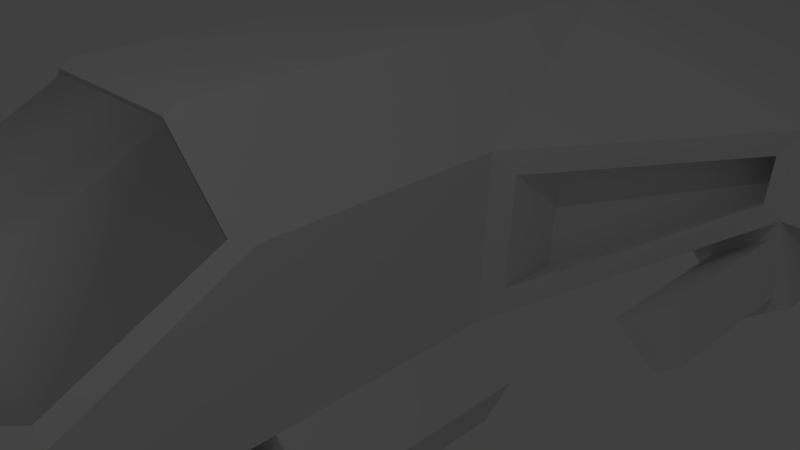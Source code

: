 # Source: policeship.blend  (saved by Blender 2.69.0; exported with 4.5.12 LTS)
import bpy
from mathutils import Matrix  # noqa: F401  (used for matrix-valued properties, if any)

bpy.ops.wm.read_factory_settings(use_empty=True)
scene = bpy.context.scene
scene.name = 'Scene'

# ---- collections
col_collection_1 = bpy.data.collections.new('Collection 1'); scene.collection.children.link(col_collection_1)

# ---- materials (node trees are filled in below, after node groups)
mat_policeship = bpy.data.materials.new('PoliceShip')
mat_policeship.alpha_threshold = 0.0
mat_policeship.use_transparent_shadow = False
mat_policeship.roughness = 0.5
mat_policeship.line_color = (0.0, 0.0, 0.0, 1.0)
mat_canopy = bpy.data.materials.new('Canopy')
mat_canopy.alpha_threshold = 0.0
mat_canopy.use_transparent_shadow = False
mat_canopy.roughness = 0.5
mat_canopy.line_color = (0.0, 0.0, 0.0, 1.0)

# ---- material node trees

# ---- world
world_world = bpy.data.worlds.new('World'); scene.world = world_world
world_world.color = (0.05088, 0.05088, 0.05088)
world_world.use_sun_shadow = False
world_world.sun_shadow_jitter_overblur = 0.0
world_world.cycles.sampling_method = 'MANUAL'
world_world.cycles.sample_map_resolution = 256

# ---- cameras
cam_camera = bpy.data.cameras.new('Camera')
cam_camera.clip_end = 100.0
cam_camera.lens = 35.0
cam_camera.sensor_width = 32.0
cam_camera.sensor_height = 18.0
cam_camera.ortho_scale = 7.314
cam_camera.dof.focus_distance = 0.0
cam_camera.dof.aperture_fstop = 128.0

# ---- lights
light_lamp = bpy.data.lights.new('Lamp', 'POINT')
light_lamp.transmission_factor = 0.0
light_lamp.cutoff_distance = 30.0
light_lamp.energy = 100.0
light_lamp.shadow_buffer_clip_start = 1.001
light_lamp.shadow_soft_size = 0.1
light_lamp.shadow_maximum_resolution = 0.006
light_lamp.use_absolute_resolution = True
light_lamp.cycles.use_multiple_importance_sampling = False

# ---- meshes
me_cube_001 = bpy.data.meshes.new('Cube.001')
me_cube_001.from_pydata([(2.087, 7.531, 0.1506), (3.915, 5.694, 1.069), (3.927, 6.082, 1.853), (2.074, 7.712, 0.9558), (-2.087, 7.531, 0.1506), (-3.915, 5.694, 1.069), (-3.927, 6.082, 1.853), (-2.074, 7.712, 0.9558), (-2.651, 9.694, 0.9877), (-3.35, 9.079, 1.326), (-3.346, 8.932, 1.03), (-2.656, 9.626, 0.6838), (2.651, 9.694, 0.9877), (3.35, 9.079, 1.326), (3.346, 8.932, 1.03), (2.656, 9.626, 0.6838)], [], [(2, 3, 0, 1), (6, 5, 4, 7), (1, 0, 15, 14), (2, 1, 14, 13), (0, 3, 12, 15), (3, 2, 13, 12), (4, 5, 10, 11), (5, 6, 9, 10), (7, 4, 11, 8), (6, 7, 8, 9), (9, 8, 11, 10), (13, 14, 15, 12)])
me_cube_001.materials.append(mat_policeship)
me_cube_001.materials.append(mat_canopy)
me_cube_001.use_remesh_preserve_volume = False
me_cube_001.use_remesh_preserve_attributes = False
me_cube_001.use_mirror_vertex_groups = False
me_cube_001.update()
me_cube = bpy.data.meshes.new('Cube')
me_cube.from_pydata([(1.0, 7.0, 3.0), (1.0, -3.0, 3.0), (4.0, 6.282, 1.0), (2.0, -3.0, 2.384e-07), (4.0, 6.761, 2.0), (2.0, -3.0, 2.0), (2.0, -5.0, 1.192e-07), (2.0, -5.0, 1.0), (1.0, -6.0, -1.192e-07), (1.0, -6.0, 1.0), (1.0, 6.042, -1.0), (1.0, -3.0, -1.0), (1.0, -5.0, -1.0), (1.0, 3.0, 3.0), (1.0, -4.768e-07, 3.0), (4.0, 2.521, 1.0), (2.0, -0.2394, 2.384e-07), (4.0, 2.84, 2.0), (2.0, -0.0798, 2.0), (1.0, 2.362, -1.0), (1.0, -0.3192, -1.0), (1.0, 8.282, 0.0), (1.0, 8.767, 2.027), (2.0, 8.282, 2.384e-07), (2.0, 8.528, 1.027), (1.0, 8.042, -1.0), (11.0, 8.588, -1.2), (11.0, 8.87, -0.8), (11.0, 6.379, -1.2), (11.0, 6.567, -0.8), (2.148, 0.02535, 0.3746), (3.849, 2.348, 1.22), (2.173, 0.1151, 1.725), (3.812, 2.537, 1.724), (2.087, 8.239, 0.1506), (3.915, 6.402, 1.069), (3.927, 6.79, 1.853), (2.074, 8.419, 0.9558), (2.148, 0.8196, 0.3746), (3.849, 3.142, 1.22), (2.173, 0.9094, 1.725), (3.812, 3.331, 1.724), (2.087, 7.531, 0.1506), (3.915, 5.694, 1.069), (3.927, 6.082, 1.853), (2.074, 7.712, 0.9558), (3.0, 6.202, 0.3333), (2.0, 6.122, -0.3333), (3.0, 2.468, 0.3333), (2.0, 2.415, -0.3333), (4.305, 6.282, 0.001283), (4.305, 2.521, 0.001283), (3.805, 6.202, -0.3321), (3.805, 2.468, -0.3321), (3.298, 2.482, 0.3177), (3.9, 2.507, 0.7188), (3.816, 2.476, -0.1101), (4.096, 2.513, 0.07621), (3.298, 0.4821, 0.3177), (3.9, 0.5071, 0.7188), (3.816, 0.4758, -0.1101), (4.096, 0.5134, 0.07621), (2.532, -3.0, -0.5458), (2.252, -3.0, -1.195), (2.532, -0.2394, -0.5458), (2.252, -0.3192, -1.195), (1.408, -3.0, -0.867), (1.998, -3.0, -0.2764), (2.133, -3.0, -0.9801), (2.302, -3.0, -0.5882), (1.408, -4.2, -0.867), (1.998, -4.2, -0.2764), (2.133, -4.2, -0.9801), (2.302, -4.2, -0.5882), (3.576e-07, -3.0, 3.0), (-5.96e-08, 7.0, 3.0), (1.868e-06, -6.0, -2.384e-07), (2.106e-06, -6.0, 1.0), (-2.842e-14, -3.0, -1.0), (-4.768e-07, 6.042, -1.0), (1.47e-06, -5.0, -1.0), (2.186e-07, 4.768e-07, 3.0), (7.947e-08, 3.0, 3.0), (-1.589e-07, -0.3192, -1.0), (-3.179e-07, 2.362, -1.0), (-3.576e-07, 8.282, 0.0), (-5.96e-08, 8.767, 2.027), (-4.768e-07, 8.042, -1.0), (1.0, -3.184, 2.908), (3.576e-07, -3.182, 2.909), (1.842, -5.0, 1.158), (1.848, -3.192, 2.056), (1.0, -5.851, 1.149), (2.106e-06, -5.856, 1.144), (1.0, -4.967, 1.954), (1.55e-06, -4.967, 1.954), (1.0, -3.151, 2.862), (3.582e-07, -3.149, 2.863), (1.842, -4.967, 1.112), (1.848, -3.159, 2.01), (1.0, -5.818, 1.103), (2.107e-06, -5.823, 1.098)], [], [(14, 81, 74, 1), (91, 88, 96, 99), (93, 92, 100, 101), (0, 4, 24), (78, 11, 12, 80), (6, 8, 12), (16, 18, 5, 3), (3, 5, 7, 6), (92, 90, 98, 100), (14, 1, 5, 18), (10, 79, 87, 25), (8, 9, 77, 76), (20, 11, 78, 83), (6, 7, 8), (20, 16, 64, 65), (2, 46, 47, 10, 23), (8, 76, 80, 12), (3, 6, 12, 11), (0, 75, 82, 13), (13, 82, 81, 14), (17, 15, 28, 29), (32, 30, 38, 40), (0, 13, 17, 4), (13, 14, 18), (10, 19, 84, 79), (19, 20, 83, 84), (47, 49, 19, 10), (15, 16, 19, 49, 48), (22, 21, 85, 86), (21, 22, 24, 23), (21, 23, 25), (85, 21, 25, 87), (37, 36, 44, 45), (75, 0, 22, 86), (26, 27, 29, 28), (4, 17, 29, 27), (15, 2, 26, 28), (2, 4, 27, 26), (31, 30, 16, 15), (32, 33, 17, 18), (33, 31, 15, 17), (30, 32, 18, 16), (34, 35, 2, 23), (35, 36, 4, 2), (37, 34, 23, 24), (36, 37, 24, 4), (39, 41, 40, 38), (31, 33, 41, 39), (33, 32, 40, 41), (30, 31, 39, 38), (44, 43, 42, 45), (34, 37, 45, 42), (36, 35, 43, 44), (35, 34, 42, 43), (8, 7, 9), (17, 13, 18), (22, 0, 24), (10, 25, 23), (16, 20, 19), (48, 46, 52, 53), (46, 48, 49, 47), (50, 51, 53, 52), (57, 55, 59, 61), (46, 2, 50, 52), (2, 15, 51, 50), (54, 55, 15, 48), (57, 56, 53, 51), (56, 54, 48, 53), (55, 57, 51, 15), (59, 58, 60, 61), (54, 56, 60, 58), (56, 57, 61, 60), (55, 54, 58, 59), (64, 62, 63, 65), (66, 68, 72, 70), (11, 20, 65, 63), (16, 3, 62, 64), (66, 67, 3, 11), (69, 68, 63, 62), (67, 69, 62, 3), (68, 66, 11, 63), (71, 70, 72, 73), (69, 67, 71, 73), (68, 69, 73, 72), (67, 66, 70, 71), (89, 88, 1, 74), (91, 90, 7, 5), (88, 91, 5, 1), (92, 93, 77, 9), (90, 92, 9, 7), (96, 94, 98, 99), (96, 97, 95, 94), (98, 94, 100), (94, 95, 101, 100), (90, 91, 99, 98), (88, 89, 97, 96)])
me_cube.polygons.foreach_set('use_smooth', [0, 0, 0, 0, 0, 0, 0, 0, 0, 0, 0, 0, 0, 0, 0, 0, 0, 0, 0, 0, 0, 0, 0, 0, 0, 0, 0, 0, 0, 0, 0, 0, 0, 0, 0, 0, 0, 0, 0, 0, 0, 0, 0, 0, 0, 0, 0, 0, 0, 0, 0, 0, 0, 0, 0, 0, 0, 0, 0, 0, 0, 0, 0, 0, 0, 0, 0, 0, 0, 0, 0, 0, 0, 0, 0, 0, 0, 0, 0, 0, 0, 0, 0, 0, 0, 0, 0, 0, 0, 0, 1, 1, 1, 1, 0, 0])
me_cube.polygons.foreach_set('material_index', [0, 0, 0, 0, 0, 0, 0, 0, 0, 0, 0, 0, 0, 0, 0, 0, 0, 0, 0, 0, 0, 0, 0, 0, 0, 0, 0, 0, 0, 0, 0, 0, 0, 0, 0, 0, 0, 0, 0, 0, 0, 0, 0, 0, 0, 0, 0, 0, 0, 0, 0, 0, 0, 0, 0, 0, 0, 0, 0, 0, 0, 0, 0, 0, 0, 0, 0, 0, 0, 0, 0, 0, 0, 0, 0, 0, 0, 0, 0, 0, 0, 0, 0, 0, 0, 0, 0, 0, 0, 0, 1, 1, 1, 1, 0, 0])
_uv = me_cube.uv_layers.new(name='UV coord')
_uv.uv.foreach_set('vector', [0.09091, 0.4035, 0.0, 0.4035, 3.079e-07, 0.2018, 0.09091, 0.2018, 0.168, 0.1888, 0.09091, 0.1893, 0.09091, 0.1916, 0.168, 0.1911, 3.079e-07, 0.009682, 0.09091, 0.01002, 0.09091, 0.01225, 3.079e-07, 0.01191, 0.09091, 0.8743, 0.3636, 0.8582, 0.1818, 0.977, 0.0, 0.2018, 0.09091, 0.2018, 0.09091, 0.06725, 3.079e-07, 0.06725, 0.1818, 0.06725, 0.09091, 0.0, 0.09091, 0.06725, 0.1818, 0.3874, 0.1818, 0.3981, 0.1818, 0.2018, 0.1818, 0.2018, 0.1818, 0.2018, 0.1818, 0.2018, 0.1818, 0.06725, 0.1818, 0.06725, 0.09091, 0.01002, 0.1675, 0.06725, 0.1675, 0.06948, 0.09091, 0.01225, 0.09091, 0.4035, 0.09091, 0.2018, 0.1818, 0.2018, 0.1818, 0.3981, 0.09091, 0.8099, 0.0, 0.8099, 0.0, 0.9444, 0.09091, 0.9444, 0.09091, 0.0, 0.09091, 0.0, 3.079e-07, 1.139e-07, 3.079e-07, 0.0, 0.09091, 0.382, 0.09091, 0.2018, 0.0, 0.2018, 0.0, 0.382, 0.1818, 0.06725, 0.1818, 0.06725, 0.09091, 0.0, 0.09091, 0.382, 0.1818, 0.3874, 0.2301, 0.3874, 0.2047, 0.382, 0.3636, 0.826, 0.2727, 0.8206, 0.1818, 0.8152, 0.09091, 0.8099, 0.1818, 0.9605, 0.09091, 0.0, 3.079e-07, 0.0, 3.079e-07, 0.06725, 0.09091, 0.06725, 0.1818, 0.2018, 0.1818, 0.06725, 0.09091, 0.06725, 0.09091, 0.2018, 0.09091, 0.8743, 0.0, 0.8743, 0.0, 0.6053, 0.09091, 0.6053, 0.09091, 0.6053, 0.0, 0.6053, 0.0, 0.4035, 0.09091, 0.4035, 0.3636, 0.5945, 0.3636, 0.5731, 1.0, 0.8325, 1.0, 0.8451, 0.1975, 0.4113, 0.1953, 0.4052, 0.1953, 0.4586, 0.1975, 0.4647, 0.09091, 0.8743, 0.09091, 0.6053, 0.3636, 0.5945, 0.3636, 0.8582, 0.09091, 0.6053, 0.09091, 0.4035, 0.1818, 0.3981, 0.09091, 0.8099, 0.09091, 0.5623, 0.0, 0.5623, 0.0, 0.8099, 0.09091, 0.5623, 0.09091, 0.382, 0.0, 0.382, 0.0, 0.5623, 0.1818, 0.8152, 0.1818, 0.5659, 0.09091, 0.5623, 0.09091, 0.8099, 0.3636, 0.5731, 0.1818, 0.3874, 0.09091, 0.5623, 0.1818, 0.5659, 0.2727, 0.5695, 0.09091, 0.9931, 0.09091, 0.9605, 0.0, 0.9605, 0.0, 0.9931, 0.09091, 0.9605, 0.09091, 0.9931, 0.1818, 0.977, 0.1818, 0.9605, 0.09091, 0.9605, 0.1818, 0.9605, 0.09091, 0.9444, 0.0, 0.9605, 0.09091, 0.9605, 0.09091, 0.9444, 0.0, 0.9444, 0.1886, 0.9697, 0.357, 0.8601, 0.357, 0.8126, 0.1886, 0.9221, 0.0, 0.8743, 0.09091, 0.8743, 0.09091, 0.9931, 0.0, 0.9931, 1.0, 0.9811, 1.0, 1.0, 1.0, 0.8451, 1.0, 0.8325, 0.3636, 0.8582, 0.3636, 0.5945, 1.0, 0.8451, 1.0, 1.0, 0.3636, 0.5731, 0.3636, 0.826, 1.0, 0.9811, 1.0, 0.8325, 0.3636, 0.826, 0.3636, 0.8582, 1.0, 1.0, 1.0, 0.9811, 0.3499, 0.5614, 0.1953, 0.4052, 0.1818, 0.3874, 0.3636, 0.5731, 0.1975, 0.4113, 0.3465, 0.5741, 0.3636, 0.5945, 0.1818, 0.3981, 0.3465, 0.5741, 0.3499, 0.5614, 0.3636, 0.5731, 0.3636, 0.5945, 0.1953, 0.4052, 0.1975, 0.4113, 0.1818, 0.3981, 0.1818, 0.3874, 0.1897, 0.9576, 0.3559, 0.834, 0.3636, 0.826, 0.1818, 0.9605, 0.3559, 0.834, 0.357, 0.8601, 0.3636, 0.8582, 0.3636, 0.826, 0.1886, 0.9697, 0.1897, 0.9576, 0.1818, 0.9605, 0.1818, 0.977, 0.357, 0.8601, 0.1886, 0.9697, 0.1818, 0.977, 0.3636, 0.8582, 0.3499, 0.6148, 0.3465, 0.6275, 0.1975, 0.4647, 0.1953, 0.4586, 0.3499, 0.5614, 0.3465, 0.5741, 0.3465, 0.6275, 0.3499, 0.6148, 0.3465, 0.5741, 0.1975, 0.4113, 0.1975, 0.4647, 0.3465, 0.6275, 0.1953, 0.4052, 0.3499, 0.5614, 0.3499, 0.6148, 0.1953, 0.4586, 0.357, 0.8126, 0.3559, 0.7864, 0.1897, 0.91, 0.1886, 0.9221, 0.1897, 0.9576, 0.1886, 0.9697, 0.1886, 0.9221, 0.1897, 0.91, 0.357, 0.8601, 0.3559, 0.834, 0.3559, 0.7864, 0.357, 0.8126, 0.3559, 0.834, 0.1897, 0.9576, 0.1897, 0.91, 0.3559, 0.7864, 0.09091, 0.0, 0.1818, 0.06725, 0.09091, 0.0, 0.3636, 0.5945, 0.09091, 0.6053, 0.1818, 0.3981, 0.09091, 0.9931, 0.09091, 0.8743, 0.1818, 0.977, 0.09091, 0.8099, 0.09091, 0.9444, 0.1818, 0.9605, 0.1818, 0.3874, 0.09091, 0.382, 0.09091, 0.5623, 0.2727, 0.5695, 0.2727, 0.8206, 0.3459, 0.8206, 0.3459, 0.5695, 0.2727, 0.8206, 0.2727, 0.5695, 0.1818, 0.5659, 0.1818, 0.8152, 0.3913, 0.826, 0.3913, 0.5731, 0.3459, 0.5695, 0.3459, 0.8206, 0.3723, 0.5725, 0.3545, 0.5721, 0.3545, 0.4376, 0.3723, 0.438, 0.2727, 0.8206, 0.3636, 0.826, 0.3913, 0.826, 0.3459, 0.8206, 0.3636, 0.826, 0.3636, 0.5731, 0.3913, 0.5731, 0.3913, 0.826, 0.2998, 0.5704, 0.3545, 0.5721, 0.3636, 0.5731, 0.2727, 0.5695, 0.3723, 0.5725, 0.3469, 0.57, 0.3459, 0.5695, 0.3913, 0.5731, 0.3469, 0.57, 0.2998, 0.5704, 0.2727, 0.5695, 0.3459, 0.5695, 0.3545, 0.5721, 0.3723, 0.5725, 0.3913, 0.5731, 0.3636, 0.5731, 0.3545, 0.4376, 0.2998, 0.4359, 0.3469, 0.4355, 0.3723, 0.438, 0.2998, 0.5704, 0.3469, 0.57, 0.3469, 0.4355, 0.2998, 0.4359, 0.3469, 0.57, 0.3723, 0.5725, 0.3723, 0.438, 0.3469, 0.4355, 0.3545, 0.5721, 0.2998, 0.5704, 0.2998, 0.4359, 0.3545, 0.4376, 0.2301, 0.3874, 0.2301, 0.2018, 0.2047, 0.2018, 0.2047, 0.382, 0.128, 0.2018, 0.1939, 0.2018, 0.1939, 0.1211, 0.128, 0.1211, 0.09091, 0.2018, 0.09091, 0.382, 0.2047, 0.382, 0.2047, 0.2018, 0.1818, 0.3874, 0.1818, 0.2018, 0.2301, 0.2018, 0.2301, 0.3874, 0.128, 0.2018, 0.1817, 0.2018, 0.1818, 0.2018, 0.09091, 0.2018, 0.2093, 0.2018, 0.1939, 0.2018, 0.2047, 0.2018, 0.2301, 0.2018, 0.1817, 0.2018, 0.2093, 0.2018, 0.2301, 0.2018, 0.1818, 0.2018, 0.1939, 0.2018, 0.128, 0.2018, 0.09091, 0.2018, 0.2047, 0.2018, 0.1817, 0.1211, 0.128, 0.1211, 0.1939, 0.1211, 0.2093, 0.1211, 0.2093, 0.2018, 0.1817, 0.2018, 0.1817, 0.1211, 0.2093, 0.1211, 0.1939, 0.2018, 0.2093, 0.2018, 0.2093, 0.1211, 0.1939, 0.1211, 0.1817, 0.2018, 0.128, 0.2018, 0.128, 0.1211, 0.1817, 0.1211, 3.079e-07, 0.1895, 0.09091, 0.1893, 0.09091, 0.2018, 3.079e-07, 0.2018, 0.168, 0.1888, 0.1675, 0.06725, 0.1818, 0.06725, 0.1818, 0.2018, 0.09091, 0.1893, 0.168, 0.1888, 0.1818, 0.2018, 0.09091, 0.2018, 0.09091, 0.01002, 3.079e-07, 0.009682, 3.079e-07, 1.139e-07, 0.09091, 0.0, 0.1675, 0.06725, 0.09091, 0.01002, 0.09091, 0.0, 0.1818, 0.06725, 0.09091, 0.1916, 0.09091, 0.06948, 0.1675, 0.06948, 0.168, 0.1911, 0.09091, 0.1916, 3.079e-07, 0.1917, 3.079e-07, 0.06948, 0.09091, 0.06948, 0.1675, 0.06948, 0.09091, 0.06948, 0.09091, 0.01225, 0.09091, 0.06948, 3.079e-07, 0.06948, 3.079e-07, 0.01191, 0.09091, 0.01225, 0.1675, 0.06725, 0.168, 0.1888, 0.168, 0.1911, 0.1675, 0.06948, 0.09091, 0.1893, 3.079e-07, 0.1895, 3.079e-07, 0.1917, 0.09091, 0.1916])
me_cube.materials.append(mat_policeship)
me_cube.materials.append(mat_canopy)
me_cube.use_remesh_preserve_volume = False
me_cube.use_remesh_preserve_attributes = False
me_cube.use_mirror_vertex_groups = False
me_cube.update()

# ---- objects
ob_engine = bpy.data.objects.new('Engine', me_cube_001)
ob_ship = bpy.data.objects.new('Ship', me_cube)
ob_lamp = bpy.data.objects.new('Lamp', light_lamp)
ob_camera = bpy.data.objects.new('Camera', cam_camera)

# ---- transforms, parenting, visibility, modifiers, constraints
ob_engine.location = (0.0, 0.0, 0.0)
ob_engine.lock_rotations_4d = False
ob_engine.empty_display_type = 'ARROWS'
ob_engine.lineart.crease_threshold = 0.0
ob_ship.location = (0.0, 0.0, 0.0)
ob_ship.lock_rotations_4d = False
ob_ship.empty_display_type = 'ARROWS'
ob_ship.lineart.crease_threshold = 0.0
_m = ob_ship.modifiers.new('Mirror', 'MIRROR')
ob_lamp.location = (5.963, -5.038, 10.46)
ob_lamp.rotation_euler = (0.6503, 0.05522, 1.866)
ob_lamp.lock_rotations_4d = False
ob_lamp.empty_display_type = 'ARROWS'
ob_lamp.color = (0.0, 0.0, 0.0, 0.0)
ob_lamp.lineart.crease_threshold = 0.0
ob_camera.location = (7.481, -6.508, 5.344)
ob_camera.rotation_euler = (1.109, 0.01082, 0.8149)
ob_camera.lock_rotations_4d = False
ob_camera.empty_display_type = 'ARROWS'
ob_camera.color = (0.0, 0.0, 0.0, 0.0)
ob_camera.display_type = 'WIRE'
ob_camera.lineart.crease_threshold = 0.0

# ---- collection membership
col_collection_1.objects.link(ob_engine)
col_collection_1.objects.link(ob_ship)
col_collection_1.objects.link(ob_lamp)
col_collection_1.objects.link(ob_camera)

# ---- scene / render settings (as saved in the file)
scene.camera = ob_camera
scene.frame_start = 1; scene.frame_end = 250; scene.frame_set(1)
scene.render.engine = 'BLENDER_EEVEE_NEXT'
scene.render.image_settings.compression = 90
scene.render.resolution_percentage = 50
scene.render.dither_intensity = 0.0
scene.cycles.use_denoising = False
scene.cycles.samples = 10
scene.cycles.sampling_pattern = 'TABULATED_SOBOL'
scene.cycles.light_sampling_threshold = 0.0
scene.cycles.use_adaptive_sampling = False
scene.cycles.use_light_tree = False
scene.cycles.blur_glossy = 0.0
scene.cycles.volume_bounces = 1
scene.cycles.pixel_filter_type = 'GAUSSIAN'
scene.cycles.sample_clamp_indirect = 0.0
scene.view_settings.view_transform = 'Standard'
bpy.context.view_layer.update()
